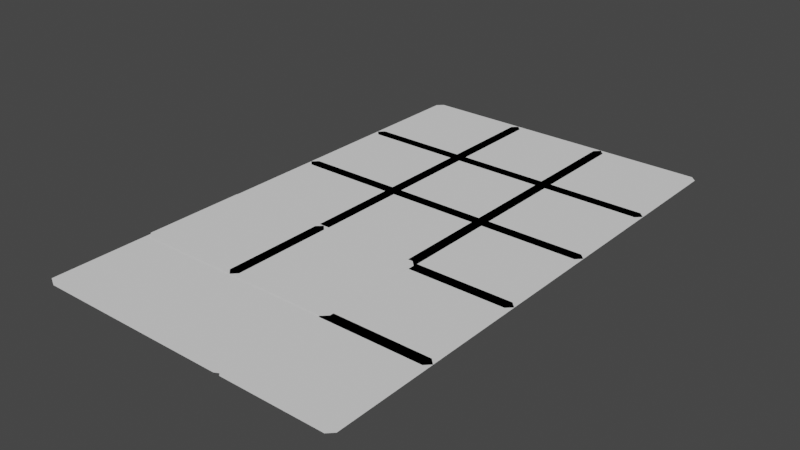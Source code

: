 # Source: ModuleHightlights.blend  (saved by Blender 2.92.15; exported with 4.5.12 LTS)
import bpy
from mathutils import Matrix  # noqa: F401  (used for matrix-valued properties, if any)

bpy.ops.wm.read_factory_settings(use_empty=True)
scene = bpy.context.scene
scene.name = 'Scene'

# ---- collections
col_collection = bpy.data.collections.new('Collection'); scene.collection.children.link(col_collection)

# ---- node groups
ng_auto_smooth = bpy.data.node_groups.new('Auto Smooth', 'GeometryNodeTree')
_s = ng_auto_smooth.interface.new_socket(name='Geometry', in_out='OUTPUT', socket_type='NodeSocketGeometry')
_s = ng_auto_smooth.interface.new_socket(name='Geometry', in_out='INPUT', socket_type='NodeSocketGeometry')
_s = ng_auto_smooth.interface.new_socket(name='Angle', in_out='INPUT', socket_type='NodeSocketFloat')
_s.subtype = 'ANGLE'
_s.min_value = 0.0
_s.max_value = 3.142
ng_auto_smooth.is_modifier = True
_N = ng_auto_smooth.nodes; _L = ng_auto_smooth.links
n0 = _N.new('NodeGroupOutput'); n0.name = 'Group Output'; n0.location = (480, -100)
n1 = _N.new('NodeGroupInput'); n1.name = 'Group Input'; n1.location = (-420, -300)
n2 = _N.new('NodeGroupInput'); n2.name = 'Group Input.001'; n2.location = (-60, -100)
n3 = _N.new('GeometryNodeSetShadeSmooth'); n3.name = 'Set Shade Smooth'; n3.location = (120, -100)
n3.domain = 'EDGE'
n4 = _N.new('GeometryNodeSetShadeSmooth'); n4.name = 'Set Shade Smooth.001'; n4.location = (300, -100)
n5 = _N.new('GeometryNodeInputMeshEdgeAngle'); n5.name = 'Edge Angle'; n5.location = (-420, -220)
n6 = _N.new('GeometryNodeInputEdgeSmooth'); n6.name = 'Is Edge Smooth'; n6.location = (-60, -160)
n7 = _N.new('GeometryNodeInputShadeSmooth'); n7.name = 'Is Face Smooth'; n7.location = (-240, -340)
n8 = _N.new('FunctionNodeBooleanMath'); n8.name = 'Boolean Math'; n8.location = (-60, -220)
n9 = _N.new('FunctionNodeCompare'); n9.name = 'Compare'; n9.location = (-240, -180)
n9.operation = 'LESS_EQUAL'
_L.new(n5.outputs[0], n9.inputs[0])
_L.new(n4.outputs[0], n0.inputs[0])
_L.new(n1.outputs[1], n9.inputs[1])
_L.new(n9.outputs[0], n8.inputs[0])
_L.new(n7.outputs[0], n8.inputs[1])
_L.new(n2.outputs[0], n3.inputs[0])
_L.new(n6.outputs[0], n3.inputs[1])
_L.new(n3.outputs[0], n4.inputs[0])
_L.new(n8.outputs[0], n3.inputs[2])
n0.is_active_output = True

# ---- world
world_world = bpy.data.worlds.new('World'); scene.world = world_world
world_world.use_nodes = True; world_world.node_tree.nodes.clear()
_N = world_world.node_tree.nodes; _L = world_world.node_tree.links
n0 = _N.new('ShaderNodeOutputWorld'); n0.name = 'World Output'; n0.location = (300, 300)
n1 = _N.new('ShaderNodeBackground'); n1.name = 'Background'; n1.location = (10, 300)
n1.inputs[0].default_value = (0.05088, 0.05088, 0.05088, 1.0)
_L.new(n1.outputs[0], n0.inputs[0])
n0.is_active_output = True
world_world.color = (0.05088, 0.05088, 0.05088)
world_world.use_sun_shadow = False
world_world.sun_shadow_jitter_overblur = 0.0

# ---- meshes
me_cube_002 = bpy.data.meshes.new('Cube.002')
me_cube_002.from_pydata([(-1.17, -1.3, 0.2525), (-1.3, -1.17, 0.2525), (-1.17, -1.3, 0.2525), (-1.3, -1.17, 0.2525), (-1.3, 1.17, 0.2525), (-1.17, 1.3, 0.2525), (-1.17, 1.3, 0.2525), (-1.3, 1.17, 0.2525), (1.3, -1.17, 0.2525), (1.17, -1.3, 0.2525), (1.17, -1.3, 0.2525), (1.3, -1.17, 0.2525), (1.17, 1.3, 0.2525), (1.3, 1.17, 0.2525), (1.3, 1.17, 0.2525), (1.17, 1.3, 0.2525)], [], [(9, 0, 2, 10), (1, 4, 7, 3), (5, 12, 15, 6), (13, 8, 11, 14), (14, 11, 10, 2, 3, 7, 6, 15), (0, 1, 3, 2), (6, 7, 4, 5), (14, 15, 12, 13), (10, 11, 8, 9)])
_uv = me_cube_002.uv_layers.new(name='UVMap')
_uv.uv.foreach_set('vector', [0.3875, 0.7625, 0.3875, 0.9875, 0.6125, 0.9875, 0.6125, 0.7625, 0.3875, 0.0125, 0.3875, 0.2375, 0.6125, 0.2375, 0.6125, 0.0125, 0.3875, 0.2625, 0.3875, 0.4875, 0.6125, 0.4875, 0.6125, 0.2625, 0.3875, 0.5125, 0.3875, 0.7375, 0.6125, 0.7375, 0.6125, 0.5125, 0.6125, 0.5125, 0.6125, 0.7375, 0.6125, 0.7625, 0.6125, 0.9875, 0.625, 0.0125, 0.6125, 0.2375, 0.6125, 0.2625, 0.6125, 0.4875, 0.3875, 0.0, 0.3875, 0.0125, 0.6125, 0.0125, 0.6125, 0.0, 0.6125, 0.2625, 0.6125, 0.2375, 0.3875, 0.2375, 0.3875, 0.2625, 0.6125, 0.5125, 0.6125, 0.4875, 0.3875, 0.4875, 0.3875, 0.5125, 0.6125, 0.7625, 0.6125, 0.7375, 0.3875, 0.7375, 0.3875, 0.7625])
me_cube_002.use_remesh_fix_poles = True
me_cube_002.use_remesh_preserve_attributes = False
me_cube_002.use_mirror_vertex_groups = False
me_cube_002.update()
me_cube_003 = bpy.data.meshes.new('Cube.003')
me_cube_003.from_pydata([(-1.17, -1.3, 0.2525), (-1.3, -1.17, 0.2525), (-1.17, -1.3, 0.2525), (-1.3, -1.17, 0.2525), (-1.3, 1.17, 0.2525), (-1.17, 1.3, 0.2525), (-1.17, 1.3, 0.2525), (-1.3, 1.17, 0.2525), (1.3, -1.17, 0.2525), (1.17, -1.3, 0.2525), (1.17, -1.3, 0.2525), (1.3, -1.17, 0.2525), (1.17, 1.3, 0.2525), (1.3, 1.17, 0.2525), (1.3, 1.17, 0.2525), (1.17, 1.3, 0.2525)], [], [(9, 0, 2, 10), (1, 4, 7, 3), (5, 12, 15, 6), (13, 8, 11, 14), (0, 1, 3, 2), (6, 15, 14, 11, 10, 2, 3, 7), (6, 7, 4, 5), (14, 15, 12, 13), (10, 11, 8, 9)])
_uv = me_cube_003.uv_layers.new(name='UVMap')
_uv.uv.foreach_set('vector', [0.3875, 0.7625, 0.3875, 0.9875, 0.6125, 0.9875, 0.6125, 0.7625, 0.3875, 0.0125, 0.3875, 0.2375, 0.6125, 0.2375, 0.6125, 0.0125, 0.3875, 0.2625, 0.3875, 0.4875, 0.6125, 0.4875, 0.6125, 0.2625, 0.3875, 0.5125, 0.3875, 0.7375, 0.6125, 0.7375, 0.6125, 0.5125, 0.3875, 0.0, 0.3875, 0.0125, 0.6125, 0.0125, 0.6125, 0.0, 0.6125, 0.2625, 0.6125, 0.4875, 0.6125, 0.5125, 0.6125, 0.7375, 0.6125, 0.7625, 0.6125, 0.9875, 0.625, 0.0125, 0.6125, 0.2375, 0.6125, 0.2625, 0.6125, 0.2375, 0.3875, 0.2375, 0.3875, 0.2625, 0.6125, 0.5125, 0.6125, 0.4875, 0.3875, 0.4875, 0.3875, 0.5125, 0.6125, 0.7625, 0.6125, 0.7375, 0.3875, 0.7375, 0.3875, 0.7625])
me_cube_003.use_remesh_fix_poles = True
me_cube_003.use_remesh_preserve_attributes = False
me_cube_003.use_mirror_vertex_groups = False
me_cube_003.update()
me_cube_004 = bpy.data.meshes.new('Cube.004')
me_cube_004.from_pydata([(-1.17, -1.3, 0.2525), (-1.3, -1.17, 0.2525), (-1.17, -1.3, 0.2525), (-1.3, -1.17, 0.2525), (-1.3, 1.17, 0.2525), (-1.17, 1.3, 0.2525), (-1.17, 1.3, 0.2525), (-1.3, 1.17, 0.2525), (1.3, -1.17, 0.2525), (1.17, -1.3, 0.2525), (1.17, -1.3, 0.2525), (1.3, -1.17, 0.2525), (1.17, 1.3, 0.2525), (1.3, 1.17, 0.2525), (1.3, 1.17, 0.2525), (1.17, 1.3, 0.2525)], [], [(9, 0, 2, 10), (2, 3, 7, 6, 15, 14, 11, 10), (1, 4, 7, 3), (5, 12, 15, 6), (13, 8, 11, 14), (0, 1, 3, 2), (6, 7, 4, 5), (14, 15, 12, 13), (10, 11, 8, 9)])
_uv = me_cube_004.uv_layers.new(name='UVMap')
_uv.uv.foreach_set('vector', [0.3875, 0.7625, 0.3875, 0.9875, 0.6125, 0.9875, 0.6125, 0.7625, 0.6125, 0.9875, 0.625, 0.0125, 0.6125, 0.2375, 0.6125, 0.2625, 0.6125, 0.4875, 0.6125, 0.5125, 0.6125, 0.7375, 0.6125, 0.7625, 0.3875, 0.0125, 0.3875, 0.2375, 0.6125, 0.2375, 0.6125, 0.0125, 0.3875, 0.2625, 0.3875, 0.4875, 0.6125, 0.4875, 0.6125, 0.2625, 0.3875, 0.5125, 0.3875, 0.7375, 0.6125, 0.7375, 0.6125, 0.5125, 0.3875, 0.0, 0.3875, 0.0125, 0.6125, 0.0125, 0.6125, 0.0, 0.6125, 0.2625, 0.6125, 0.2375, 0.3875, 0.2375, 0.3875, 0.2625, 0.6125, 0.5125, 0.6125, 0.4875, 0.3875, 0.4875, 0.3875, 0.5125, 0.6125, 0.7625, 0.6125, 0.7375, 0.3875, 0.7375, 0.3875, 0.7625])
me_cube_004.use_remesh_fix_poles = True
me_cube_004.use_remesh_preserve_attributes = False
me_cube_004.use_mirror_vertex_groups = False
me_cube_004.update()
me_cube_005 = bpy.data.meshes.new('Cube.005')
me_cube_005.from_pydata([(-1.17, -1.3, 0.2525), (-1.3, -1.17, 0.2525), (-1.17, -1.3, 0.2525), (-1.3, -1.17, 0.2525), (-1.3, 1.17, 0.2525), (-1.17, 1.3, 0.2525), (-1.17, 1.3, 0.2525), (-1.3, 1.17, 0.2525), (1.3, -1.17, 0.2525), (1.17, -1.3, 0.2525), (1.17, -1.3, 0.2525), (1.3, -1.17, 0.2525), (1.17, 1.3, 0.2525), (1.3, 1.17, 0.2525), (1.3, 1.17, 0.2525), (1.17, 1.3, 0.2525)], [], [(9, 0, 2, 10), (14, 11, 10, 2, 3, 7, 6, 15), (1, 4, 7, 3), (5, 12, 15, 6), (13, 8, 11, 14), (0, 1, 3, 2), (6, 7, 4, 5), (14, 15, 12, 13), (10, 11, 8, 9)])
_uv = me_cube_005.uv_layers.new(name='UVMap')
_uv.uv.foreach_set('vector', [0.3875, 0.7625, 0.3875, 0.9875, 0.6125, 0.9875, 0.6125, 0.7625, 0.6125, 0.5125, 0.6125, 0.7375, 0.6125, 0.7625, 0.6125, 0.9875, 0.625, 0.0125, 0.6125, 0.2375, 0.6125, 0.2625, 0.6125, 0.4875, 0.3875, 0.0125, 0.3875, 0.2375, 0.6125, 0.2375, 0.6125, 0.0125, 0.3875, 0.2625, 0.3875, 0.4875, 0.6125, 0.4875, 0.6125, 0.2625, 0.3875, 0.5125, 0.3875, 0.7375, 0.6125, 0.7375, 0.6125, 0.5125, 0.3875, 0.0, 0.3875, 0.0125, 0.6125, 0.0125, 0.6125, 0.0, 0.6125, 0.2625, 0.6125, 0.2375, 0.3875, 0.2375, 0.3875, 0.2625, 0.6125, 0.5125, 0.6125, 0.4875, 0.3875, 0.4875, 0.3875, 0.5125, 0.6125, 0.7625, 0.6125, 0.7375, 0.3875, 0.7375, 0.3875, 0.7625])
me_cube_005.use_remesh_fix_poles = True
me_cube_005.use_remesh_preserve_attributes = False
me_cube_005.use_mirror_vertex_groups = False
me_cube_005.update()
me_cube_006 = bpy.data.meshes.new('Cube.006')
me_cube_006.from_pydata([(-1.17, -1.3, 0.2525), (-1.3, -1.17, 0.2525), (-1.17, -1.3, 0.2525), (-1.3, -1.17, 0.2525), (-1.3, 1.17, 0.2525), (-1.17, 1.3, 0.2525), (-1.17, 1.3, 0.2525), (-1.3, 1.17, 0.2525), (1.3, -1.17, 0.2525), (1.17, -1.3, 0.2525), (1.17, -1.3, 0.2525), (1.3, -1.17, 0.2525), (1.17, 1.3, 0.2525), (1.3, 1.17, 0.2525), (1.3, 1.17, 0.2525), (1.17, 1.3, 0.2525)], [], [(9, 0, 2, 10), (14, 11, 10, 2, 3, 7, 6, 15), (1, 4, 7, 3), (5, 12, 15, 6), (13, 8, 11, 14), (0, 1, 3, 2), (6, 7, 4, 5), (14, 15, 12, 13), (10, 11, 8, 9)])
_uv = me_cube_006.uv_layers.new(name='UVMap')
_uv.uv.foreach_set('vector', [0.3875, 0.7625, 0.3875, 0.9875, 0.6125, 0.9875, 0.6125, 0.7625, 0.6125, 0.5125, 0.6125, 0.7375, 0.6125, 0.7625, 0.6125, 0.9875, 0.625, 0.0125, 0.6125, 0.2375, 0.6125, 0.2625, 0.6125, 0.4875, 0.3875, 0.0125, 0.3875, 0.2375, 0.6125, 0.2375, 0.6125, 0.0125, 0.3875, 0.2625, 0.3875, 0.4875, 0.6125, 0.4875, 0.6125, 0.2625, 0.3875, 0.5125, 0.3875, 0.7375, 0.6125, 0.7375, 0.6125, 0.5125, 0.3875, 0.0, 0.3875, 0.0125, 0.6125, 0.0125, 0.6125, 0.0, 0.6125, 0.2625, 0.6125, 0.2375, 0.3875, 0.2375, 0.3875, 0.2625, 0.6125, 0.5125, 0.6125, 0.4875, 0.3875, 0.4875, 0.3875, 0.5125, 0.6125, 0.7625, 0.6125, 0.7375, 0.3875, 0.7375, 0.3875, 0.7625])
me_cube_006.use_remesh_fix_poles = True
me_cube_006.use_remesh_preserve_attributes = False
me_cube_006.use_mirror_vertex_groups = False
me_cube_006.update()
me_cube_007 = bpy.data.meshes.new('Cube.007')
me_cube_007.from_pydata([(-1.17, -1.3, 0.2525), (-1.3, -1.17, 0.2525), (-1.17, -1.3, 0.2525), (-1.3, -1.17, 0.2525), (-1.3, 1.17, 0.2525), (-1.17, 1.3, 0.2525), (-1.17, 1.3, 0.2525), (-1.3, 1.17, 0.2525), (1.3, -1.17, 0.2525), (1.17, -1.3, 0.2525), (1.17, -1.3, 0.2525), (1.3, -1.17, 0.2525), (1.17, 1.3, 0.2525), (1.3, 1.17, 0.2525), (1.3, 1.17, 0.2525), (1.17, 1.3, 0.2525)], [], [(9, 0, 2, 10), (1, 4, 7, 3), (5, 12, 15, 6), (13, 8, 11, 14), (8, 9, 0, 1, 4, 5, 12, 13), (0, 1, 3, 2), (6, 7, 4, 5), (14, 15, 12, 13), (10, 11, 8, 9)])
_uv = me_cube_007.uv_layers.new(name='UVMap')
_uv.uv.foreach_set('vector', [0.3875, 0.7625, 0.3875, 0.9875, 0.6125, 0.9875, 0.6125, 0.7625, 0.3875, 0.0125, 0.3875, 0.2375, 0.6125, 0.2375, 0.6125, 0.0125, 0.3875, 0.2625, 0.3875, 0.4875, 0.6125, 0.4875, 0.6125, 0.2625, 0.3875, 0.5125, 0.3875, 0.7375, 0.6125, 0.7375, 0.6125, 0.5125, 0.375, 0.7375, 0.3625, 0.75, 0.1375, 0.75, 0.125, 0.7375, 0.125, 0.5125, 0.1375, 0.5, 0.3625, 0.5, 0.3875, 0.5125, 0.3875, 0.0, 0.3875, 0.0125, 0.6125, 0.0125, 0.6125, 0.0, 0.6125, 0.2625, 0.6125, 0.2375, 0.3875, 0.2375, 0.3875, 0.2625, 0.6125, 0.5125, 0.6125, 0.4875, 0.3875, 0.4875, 0.3875, 0.5125, 0.6125, 0.7625, 0.6125, 0.7375, 0.3875, 0.7375, 0.3875, 0.7625])
me_cube_007.use_remesh_fix_poles = True
me_cube_007.use_remesh_preserve_attributes = False
me_cube_007.use_mirror_vertex_groups = False
me_cube_007.update()
me_cube_008 = bpy.data.meshes.new('Cube.008')
me_cube_008.from_pydata([(-1.17, -1.3, 0.2525), (-1.3, -1.17, 0.2525), (-1.17, -1.3, 0.2525), (-1.3, -1.17, 0.2525), (-1.3, 1.17, 0.2525), (-1.17, 1.3, 0.2525), (-1.17, 1.3, 0.2525), (-1.3, 1.17, 0.2525), (1.3, -1.17, 0.2525), (1.17, -1.3, 0.2525), (1.17, -1.3, 0.2525), (1.3, -1.17, 0.2525), (1.17, 1.3, 0.2525), (1.3, 1.17, 0.2525), (1.3, 1.17, 0.2525), (1.17, 1.3, 0.2525)], [], [(9, 0, 2, 10), (1, 4, 7, 3), (5, 12, 15, 6), (13, 8, 11, 14), (15, 14, 11, 10, 2, 3, 7, 6), (0, 1, 3, 2), (6, 7, 4, 5), (14, 15, 12, 13), (10, 11, 8, 9)])
_uv = me_cube_008.uv_layers.new(name='UVMap')
_uv.uv.foreach_set('vector', [0.3875, 0.7625, 0.3875, 0.9875, 0.6125, 0.9875, 0.6125, 0.7625, 0.3875, 0.0125, 0.3875, 0.2375, 0.6125, 0.2375, 0.6125, 0.0125, 0.3875, 0.2625, 0.3875, 0.4875, 0.6125, 0.4875, 0.6125, 0.2625, 0.3875, 0.5125, 0.3875, 0.7375, 0.6125, 0.7375, 0.6125, 0.5125, 0.6125, 0.4875, 0.6125, 0.5125, 0.6125, 0.7375, 0.6125, 0.7625, 0.6125, 0.9875, 0.625, 0.0125, 0.6125, 0.2375, 0.6125, 0.2625, 0.3875, 0.0, 0.3875, 0.0125, 0.6125, 0.0125, 0.6125, 0.0, 0.6125, 0.2625, 0.6125, 0.2375, 0.3875, 0.2375, 0.3875, 0.2625, 0.6125, 0.5125, 0.6125, 0.4875, 0.3875, 0.4875, 0.3875, 0.5125, 0.6125, 0.7625, 0.6125, 0.7375, 0.3875, 0.7375, 0.3875, 0.7625])
me_cube_008.use_remesh_fix_poles = True
me_cube_008.use_remesh_preserve_attributes = False
me_cube_008.use_mirror_vertex_groups = False
me_cube_008.update()
me_cube_009 = bpy.data.meshes.new('Cube.009')
me_cube_009.from_pydata([(-1.17, -1.3, 0.2525), (-1.3, -1.17, 0.2525), (-1.17, -1.3, 0.2525), (-1.3, -1.17, 0.2525), (-1.3, 1.17, 0.2525), (-1.17, 1.3, 0.2525), (-1.17, 1.3, 0.2525), (-1.3, 1.17, 0.2525), (1.3, -1.17, 0.2525), (1.17, -1.3, 0.2525), (1.17, -1.3, 0.2525), (1.3, -1.17, 0.2525), (1.17, 1.3, 0.2525), (1.3, 1.17, 0.2525), (1.3, 1.17, 0.2525), (1.17, 1.3, 0.2525)], [], [(9, 0, 2, 10), (1, 4, 7, 3), (5, 12, 15, 6), (13, 8, 11, 14), (10, 2, 3, 7, 6, 15, 14, 11), (0, 1, 3, 2), (6, 7, 4, 5), (14, 15, 12, 13), (10, 11, 8, 9)])
_uv = me_cube_009.uv_layers.new(name='UVMap')
_uv.uv.foreach_set('vector', [0.3875, 0.7625, 0.3875, 0.9875, 0.6125, 0.9875, 0.6125, 0.7625, 0.3875, 0.0125, 0.3875, 0.2375, 0.6125, 0.2375, 0.6125, 0.0125, 0.3875, 0.2625, 0.3875, 0.4875, 0.6125, 0.4875, 0.6125, 0.2625, 0.3875, 0.5125, 0.3875, 0.7375, 0.6125, 0.7375, 0.6125, 0.5125, 0.6125, 0.7625, 0.6125, 0.9875, 0.625, 0.0125, 0.6125, 0.2375, 0.6125, 0.2625, 0.6125, 0.4875, 0.6125, 0.5125, 0.6125, 0.7375, 0.3875, 0.0, 0.3875, 0.0125, 0.6125, 0.0125, 0.6125, 0.0, 0.6125, 0.2625, 0.6125, 0.2375, 0.3875, 0.2375, 0.3875, 0.2625, 0.6125, 0.5125, 0.6125, 0.4875, 0.3875, 0.4875, 0.3875, 0.5125, 0.6125, 0.7625, 0.6125, 0.7375, 0.3875, 0.7375, 0.3875, 0.7625])
me_cube_009.use_remesh_fix_poles = True
me_cube_009.use_remesh_preserve_attributes = False
me_cube_009.use_mirror_vertex_groups = False
me_cube_009.update()
me_cube_010 = bpy.data.meshes.new('Cube.010')
me_cube_010.from_pydata([(-1.17, -1.3, 0.2525), (-1.3, -1.17, 0.2525), (-1.17, -1.3, 0.2525), (-1.3, -1.17, 0.2525), (-1.3, 1.17, 0.2525), (-1.17, 1.3, 0.2525), (-1.17, 1.3, 0.2525), (-1.3, 1.17, 0.2525), (1.3, -1.17, 0.2525), (1.17, -1.3, 0.2525), (1.17, -1.3, 0.2525), (1.3, -1.17, 0.2525), (1.17, 1.3, 0.2525), (1.3, 1.17, 0.2525), (1.3, 1.17, 0.2525), (1.17, 1.3, 0.2525)], [], [(9, 0, 2, 10), (1, 4, 7, 3), (5, 12, 15, 6), (13, 8, 11, 14), (10, 2, 3, 7, 6, 15, 14, 11), (0, 1, 3, 2), (6, 7, 4, 5), (14, 15, 12, 13), (10, 11, 8, 9)])
_uv = me_cube_010.uv_layers.new(name='UVMap')
_uv.uv.foreach_set('vector', [0.3875, 0.7625, 0.3875, 0.9875, 0.6125, 0.9875, 0.6125, 0.7625, 0.3875, 0.0125, 0.3875, 0.2375, 0.6125, 0.2375, 0.6125, 0.0125, 0.3875, 0.2625, 0.3875, 0.4875, 0.6125, 0.4875, 0.6125, 0.2625, 0.3875, 0.5125, 0.3875, 0.7375, 0.6125, 0.7375, 0.6125, 0.5125, 0.6125, 0.7625, 0.6125, 0.9875, 0.625, 0.0125, 0.6125, 0.2375, 0.6125, 0.2625, 0.6125, 0.4875, 0.6125, 0.5125, 0.6125, 0.7375, 0.3875, 0.0, 0.3875, 0.0125, 0.6125, 0.0125, 0.6125, 0.0, 0.6125, 0.2625, 0.6125, 0.2375, 0.3875, 0.2375, 0.3875, 0.2625, 0.6125, 0.5125, 0.6125, 0.4875, 0.3875, 0.4875, 0.3875, 0.5125, 0.6125, 0.7625, 0.6125, 0.7375, 0.3875, 0.7375, 0.3875, 0.7625])
me_cube_010.use_remesh_fix_poles = True
me_cube_010.use_remesh_preserve_attributes = False
me_cube_010.use_mirror_vertex_groups = False
me_cube_010.update()
me_cube_011 = bpy.data.meshes.new('Cube.011')
me_cube_011.from_pydata([(-1.037, -1.15, 0.2525), (-1.152, -1.035, 0.2525), (-1.037, 1.15, 0.2525), (-1.152, 1.035, 0.2525), (1.037, -1.15, 0.2525), (1.152, -1.035, 0.2525), (1.152, 1.035, 0.2525), (1.037, 1.15, 0.2525)], [], [(4, 0, 1, 3, 2, 7, 6, 5)])
_uv = me_cube_011.uv_layers.new(name='UVMap')
_uv.uv.foreach_set('vector', [0.6125, 0.7625, 0.6125, 0.0, 0.6125, 0.0125, 0.6125, 0.2375, 0.6125, 0.2625, 0.6125, 0.4875, 0.6125, 0.5125, 0.6125, 0.7375])
me_cube_011.use_remesh_fix_poles = True
me_cube_011.use_remesh_preserve_attributes = False
me_cube_011.use_mirror_vertex_groups = False
me_cube_011.update()
me_cube_012 = bpy.data.meshes.new('Cube.012')
me_cube_012.from_pydata([(-1.17, -1.3, 0.2525), (-1.3, -1.17, 0.2525), (-1.17, -1.3, 0.2525), (-1.3, -1.17, 0.2525), (-1.3, 1.17, 0.2525), (-1.17, 1.3, 0.2525), (-1.17, 1.3, 0.2525), (-1.3, 1.17, 0.2525), (1.3, -1.17, 0.2525), (1.17, -1.3, 0.2525), (1.17, -1.3, 0.2525), (1.3, -1.17, 0.2525), (1.17, 1.3, 0.2525), (1.3, 1.17, 0.2525), (1.3, 1.17, 0.2525), (1.17, 1.3, 0.2525)], [], [(9, 0, 2, 10), (1, 4, 7, 3), (5, 12, 15, 6), (13, 8, 11, 14), (2, 3, 7, 6, 15, 14, 11, 10), (0, 1, 3, 2), (6, 7, 4, 5), (14, 15, 12, 13), (10, 11, 8, 9)])
_uv = me_cube_012.uv_layers.new(name='UVMap')
_uv.uv.foreach_set('vector', [0.3875, 0.7625, 0.3875, 0.9875, 0.6125, 0.9875, 0.6125, 0.7625, 0.3875, 0.0125, 0.3875, 0.2375, 0.6125, 0.2375, 0.6125, 0.0125, 0.3875, 0.2625, 0.3875, 0.4875, 0.6125, 0.4875, 0.6125, 0.2625, 0.3875, 0.5125, 0.3875, 0.7375, 0.6125, 0.7375, 0.6125, 0.5125, 0.6125, 0.9875, 0.625, 0.0125, 0.6125, 0.2375, 0.6125, 0.2625, 0.6125, 0.4875, 0.6125, 0.5125, 0.6125, 0.7375, 0.6125, 0.7625, 0.3875, 0.0, 0.3875, 0.0125, 0.6125, 0.0125, 0.6125, 0.0, 0.6125, 0.2625, 0.6125, 0.2375, 0.3875, 0.2375, 0.3875, 0.2625, 0.6125, 0.5125, 0.6125, 0.4875, 0.3875, 0.4875, 0.3875, 0.5125, 0.6125, 0.7625, 0.6125, 0.7375, 0.3875, 0.7375, 0.3875, 0.7625])
me_cube_012.use_remesh_fix_poles = True
me_cube_012.use_remesh_preserve_attributes = False
me_cube_012.use_mirror_vertex_groups = False
me_cube_012.update()
me_cube_013 = bpy.data.meshes.new('Cube.013')
me_cube_013.from_pydata([(-1.17, -1.3, 0.2525), (-1.3, -1.17, 0.2525), (-1.3, 1.17, 0.2525), (-1.17, 1.3, 0.2525), (1.17, -1.3, 0.2525), (1.3, -1.17, 0.2525), (1.3, 1.17, 0.2525), (1.17, 1.3, 0.2525)], [], [(1, 2, 3, 7, 6, 5, 4, 0)])
_uv = me_cube_013.uv_layers.new(name='UVMap')
_uv.uv.foreach_set('vector', [0.125, 0.7375, 0.125, 0.5125, 0.1375, 0.5, 0.3625, 0.5, 0.3875, 0.5125, 0.375, 0.7375, 0.3625, 0.75, 0.1375, 0.75])
me_cube_013.use_remesh_fix_poles = True
me_cube_013.use_remesh_preserve_attributes = False
me_cube_013.use_mirror_vertex_groups = False
me_cube_013.update()
me_cube_014 = bpy.data.meshes.new('Cube.014')
me_cube_014.from_pydata([(-1.17, -1.3, 0.2525), (-1.3, -1.17, 0.2525), (-1.17, -1.3, 0.2525), (-1.3, -1.17, 0.2525), (-1.3, 1.17, 0.2525), (-1.17, 1.3, 0.2525), (-1.17, 1.3, 0.2525), (-1.3, 1.17, 0.2525), (1.3, -1.17, 0.2525), (1.17, -1.3, 0.2525), (1.17, -1.3, 0.2525), (1.3, -1.17, 0.2525), (1.17, 1.3, 0.2525), (1.3, 1.17, 0.2525), (1.3, 1.17, 0.2525), (1.17, 1.3, 0.2525)], [], [(9, 0, 2, 10), (8, 9, 0, 1, 4, 5, 12, 13), (1, 4, 7, 3), (13, 8, 11, 14), (5, 12, 15, 6), (0, 1, 3, 2), (6, 7, 4, 5), (14, 15, 12, 13), (10, 11, 8, 9)])
_uv = me_cube_014.uv_layers.new(name='UVMap')
_uv.uv.foreach_set('vector', [0.3875, 0.7625, 0.3875, 0.9875, 0.6125, 0.9875, 0.6125, 0.7625, 0.375, 0.7375, 0.3625, 0.75, 0.1375, 0.75, 0.125, 0.7375, 0.125, 0.5125, 0.1375, 0.5, 0.3625, 0.5, 0.3875, 0.5125, 0.3875, 0.0125, 0.3875, 0.2375, 0.6125, 0.2375, 0.6125, 0.0125, 0.3875, 0.5125, 0.3875, 0.7375, 0.6125, 0.7375, 0.6125, 0.5125, 0.3875, 0.2625, 0.3875, 0.4875, 0.6125, 0.4875, 0.6125, 0.2625, 0.3875, 0.0, 0.3875, 0.0125, 0.6125, 0.0125, 0.6125, 0.0, 0.6125, 0.2625, 0.6125, 0.2375, 0.3875, 0.2375, 0.3875, 0.2625, 0.6125, 0.5125, 0.6125, 0.4875, 0.3875, 0.4875, 0.3875, 0.5125, 0.6125, 0.7625, 0.6125, 0.7375, 0.3875, 0.7375, 0.3875, 0.7625])
me_cube_014.use_remesh_fix_poles = True
me_cube_014.use_remesh_preserve_attributes = False
me_cube_014.use_mirror_vertex_groups = False
me_cube_014.update()
me_cube_015 = bpy.data.meshes.new('Cube.015')
me_cube_015.from_pydata([(-1.17, -1.3, 0.2525), (-1.3, -1.17, 0.2525), (-1.17, -1.3, 0.2525), (-1.3, -1.17, 0.2525), (-1.3, 1.17, 0.2525), (-1.17, 1.3, 0.2525), (-1.17, 1.3, 0.2525), (-1.3, 1.17, 0.2525), (1.3, -1.17, 0.2525), (1.17, -1.3, 0.2525), (1.17, -1.3, 0.2525), (1.3, -1.17, 0.2525), (1.17, 1.3, 0.2525), (1.3, 1.17, 0.2525), (1.3, 1.17, 0.2525), (1.17, 1.3, 0.2525)], [], [(9, 0, 2, 10), (1, 4, 7, 3), (5, 12, 15, 6), (13, 8, 11, 14), (1, 4, 5, 12, 13, 8, 9, 0), (0, 1, 3, 2), (6, 7, 4, 5), (14, 15, 12, 13), (10, 11, 8, 9)])
_uv = me_cube_015.uv_layers.new(name='UVMap')
_uv.uv.foreach_set('vector', [0.3875, 0.7625, 0.3875, 0.9875, 0.6125, 0.9875, 0.6125, 0.7625, 0.3875, 0.0125, 0.3875, 0.2375, 0.6125, 0.2375, 0.6125, 0.0125, 0.3875, 0.2625, 0.3875, 0.4875, 0.6125, 0.4875, 0.6125, 0.2625, 0.3875, 0.5125, 0.3875, 0.7375, 0.6125, 0.7375, 0.6125, 0.5125, 0.125, 0.7375, 0.125, 0.5125, 0.1375, 0.5, 0.3625, 0.5, 0.3875, 0.5125, 0.375, 0.7375, 0.3625, 0.75, 0.1375, 0.75, 0.3875, 0.0, 0.3875, 0.0125, 0.6125, 0.0125, 0.6125, 0.0, 0.6125, 0.2625, 0.6125, 0.2375, 0.3875, 0.2375, 0.3875, 0.2625, 0.6125, 0.5125, 0.6125, 0.4875, 0.3875, 0.4875, 0.3875, 0.5125, 0.6125, 0.7625, 0.6125, 0.7375, 0.3875, 0.7375, 0.3875, 0.7625])
me_cube_015.use_remesh_fix_poles = True
me_cube_015.use_remesh_preserve_attributes = False
me_cube_015.use_mirror_vertex_groups = False
me_cube_015.update()

# ---- objects
ob_1buttonhightlight = bpy.data.objects.new('1ButtonHightlight', me_cube_002)
ob_2buttonhighlight = bpy.data.objects.new('2ButtonHighlight', me_cube_003)
ob_3buttonhighlight = bpy.data.objects.new('3ButtonHighlight', me_cube_004)
ob_6buttonhighlight = bpy.data.objects.new('6ButtonHighlight', me_cube_005)
ob_5buttonhighlight = bpy.data.objects.new('5ButtonHighlight', me_cube_006)
ob_4buttonhighlight = bpy.data.objects.new('4ButtonHighlight', me_cube_007)
ob_7buttonhighlight = bpy.data.objects.new('7ButtonHighlight', me_cube_008)
ob_8buttonhighlight = bpy.data.objects.new('8ButtonHighlight', me_cube_009)
ob_9buttonhighlight = bpy.data.objects.new('9ButtonHighlight', me_cube_010)
ob_0buttonhighlight = bpy.data.objects.new('0ButtonHighlight', me_cube_011)
ob_enterbuttonhighlight = bpy.data.objects.new('EnterButtonHighlight', me_cube_012)
ob_f1buttonhighlight = bpy.data.objects.new('F1ButtonHighlight', me_cube_013)
ob_f2buttonhighlight = bpy.data.objects.new('F2ButtonHighlight', me_cube_014)
ob_f3buttonhighlight = bpy.data.objects.new('F3ButtonHighlight', me_cube_015)

# ---- transforms, parenting, visibility, modifiers, constraints
ob_1buttonhightlight.location = (0.2278, -0.3539, 0.1559)
ob_1buttonhightlight.scale = (0.08516, 0.08516, 0.01017)
ob_1buttonhightlight.lineart.crease_threshold = 0.0
ob_2buttonhighlight.location = (0.4278, -0.3539, 0.1559)
ob_2buttonhighlight.scale = (0.08516, 0.08516, 0.01017)
ob_2buttonhighlight.lineart.crease_threshold = 0.0
ob_3buttonhighlight.location = (0.6278, -0.3559, 0.1552)
ob_3buttonhighlight.scale = (0.08516, 0.08516, 0.01017)
ob_3buttonhighlight.lineart.crease_threshold = 0.0
ob_6buttonhighlight.location = (0.6278, -0.1559, 0.1552)
ob_6buttonhighlight.scale = (0.08516, 0.08516, 0.01017)
ob_6buttonhighlight.lineart.crease_threshold = 0.0
ob_5buttonhighlight.location = (0.4278, -0.1559, 0.1552)
ob_5buttonhighlight.scale = (0.08516, 0.08516, 0.01017)
ob_5buttonhighlight.lineart.crease_threshold = 0.0
ob_4buttonhighlight.location = (0.2278, -0.1559, 0.1552)
ob_4buttonhighlight.scale = (0.08516, 0.08516, 0.01017)
ob_4buttonhighlight.lineart.crease_threshold = 0.0
ob_7buttonhighlight.location = (0.2278, 0.04406, 0.1552)
ob_7buttonhighlight.scale = (0.08516, 0.08516, 0.01017)
ob_7buttonhighlight.lineart.crease_threshold = 0.0
ob_8buttonhighlight.location = (0.4278, 0.04406, 0.1552)
ob_8buttonhighlight.scale = (0.08516, 0.08516, 0.01017)
ob_8buttonhighlight.lineart.crease_threshold = 0.0
ob_9buttonhighlight.location = (0.6278, 0.04406, 0.1552)
ob_9buttonhighlight.scale = (0.08516, 0.08516, 0.01017)
ob_9buttonhighlight.lineart.crease_threshold = 0.0
ob_0buttonhighlight.location = (0.3278, -0.5559, 0.1552)
ob_0buttonhighlight.scale = (0.1811, 0.09598, 0.009969)
ob_0buttonhighlight.lineart.crease_threshold = 0.0
_m = ob_0buttonhighlight.modifiers.new('Auto Smooth', 'NODES')
_m.node_group = ng_auto_smooth
_gi = [s.identifier for s in ng_auto_smooth.interface.items_tree if s.item_type == 'SOCKET' and s.in_out == 'INPUT']
_m[_gi[1]] = 0.5236  # Angle
ob_enterbuttonhighlight.location = (0.6278, -0.5559, 0.1552)
ob_enterbuttonhighlight.scale = (0.08516, 0.08516, 0.01017)
ob_enterbuttonhighlight.lineart.crease_threshold = 0.0
ob_f1buttonhighlight.location = (0.2278, 0.2441, 0.1552)
ob_f1buttonhighlight.scale = (0.08516, 0.08516, 0.01017)
ob_f1buttonhighlight.lineart.crease_threshold = 0.0
ob_f2buttonhighlight.location = (0.4278, 0.2441, 0.1552)
ob_f2buttonhighlight.scale = (0.08516, 0.08516, 0.01017)
ob_f2buttonhighlight.lineart.crease_threshold = 0.0
ob_f3buttonhighlight.location = (0.6278, 0.2441, 0.1552)
ob_f3buttonhighlight.scale = (0.08516, 0.08516, 0.01017)
ob_f3buttonhighlight.lineart.crease_threshold = 0.0

# ---- collection membership
col_collection.objects.link(ob_1buttonhightlight)
col_collection.objects.link(ob_2buttonhighlight)
col_collection.objects.link(ob_3buttonhighlight)
col_collection.objects.link(ob_6buttonhighlight)
col_collection.objects.link(ob_5buttonhighlight)
col_collection.objects.link(ob_4buttonhighlight)
col_collection.objects.link(ob_7buttonhighlight)
col_collection.objects.link(ob_8buttonhighlight)
col_collection.objects.link(ob_9buttonhighlight)
col_collection.objects.link(ob_0buttonhighlight)
col_collection.objects.link(ob_enterbuttonhighlight)
col_collection.objects.link(ob_f1buttonhighlight)
col_collection.objects.link(ob_f2buttonhighlight)
col_collection.objects.link(ob_f3buttonhighlight)

# ---- scene / render settings (as saved in the file)
scene.frame_start = 1; scene.frame_end = 250; scene.frame_set(1)
scene.render.engine = 'BLENDER_EEVEE_NEXT'
scene.cycles.use_denoising = False
scene.cycles.samples = 128
scene.cycles.sampling_pattern = 'TABULATED_SOBOL'
scene.cycles.use_adaptive_sampling = False
scene.cycles.use_light_tree = False
scene.view_settings.view_transform = 'Filmic'
bpy.context.view_layer.update()

# ---- added for rendering (the .blend has no active camera and no usable light): camera, sun
cam_auto = bpy.data.cameras.new('AutoCamera')
cam_auto.lens = 50.0
cam_auto.sensor_width = 36.0
cam_auto.clip_end = 1000.0
ob_auto_camera = bpy.data.objects.new('AutoCamera', cam_auto)
scene.collection.objects.link(ob_auto_camera)
ob_auto_camera.location = (1.53395, -1.48337, 1.04302)
ob_auto_camera.rotation_euler = (1.09748, -7.21219e-08, 0.694738)
scene.camera = ob_auto_camera
light_auto_sun = bpy.data.lights.new('AutoSun', 'SUN')
light_auto_sun.energy = 3.0
light_auto_sun.angle = 0.0523599
ob_auto_sun = bpy.data.objects.new('AutoSun', light_auto_sun)
scene.collection.objects.link(ob_auto_sun)
ob_auto_sun.rotation_euler = (0.872665, 0.174533, 0.523599)
bpy.context.view_layer.update()

